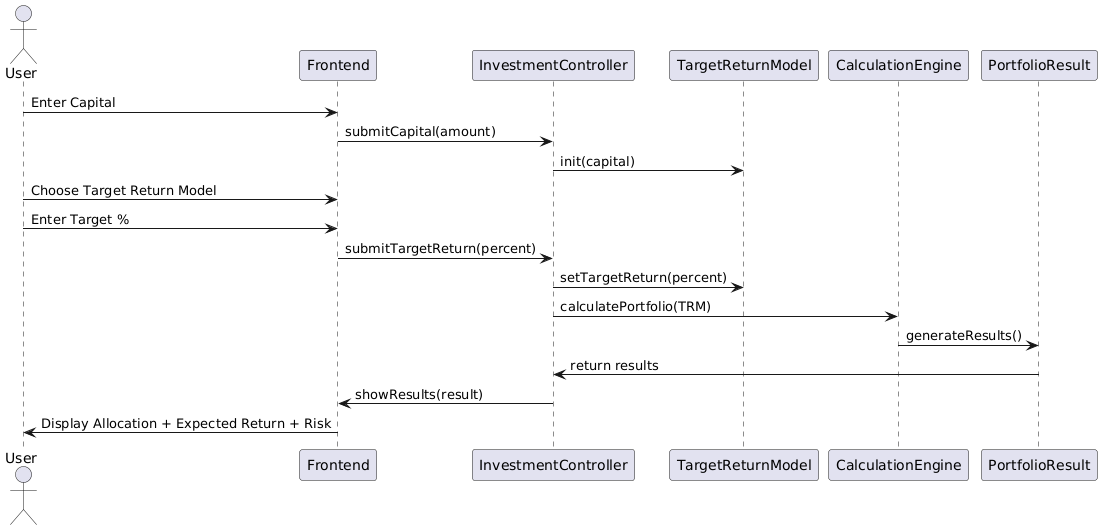

The diagram above was rendered by PlantUML. Its source (embedded in the PNG):
@startuml
actor User
participant "Frontend" as FE
participant "InvestmentController" as IC
participant "TargetReturnModel" as TRM
participant "CalculationEngine" as Calc
participant "PortfolioResult" as Result

User -> FE : Enter Capital
FE -> IC : submitCapital(amount)
IC -> TRM : init(capital)

User -> FE : Choose Target Return Model
User -> FE : Enter Target %
FE -> IC : submitTargetReturn(percent)
IC -> TRM : setTargetReturn(percent)

IC -> Calc : calculatePortfolio(TRM)
Calc -> Result : generateResults()

Result -> IC : return results
IC -> FE : showResults(result)
FE -> User : Display Allocation + Expected Return + Risk
@enduml